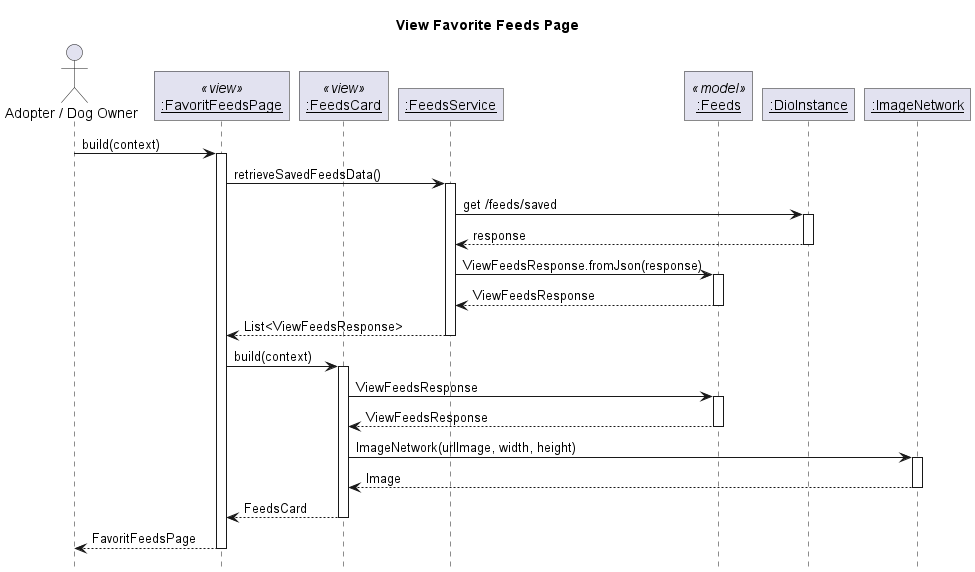

The diagram above was rendered by PlantUML. Its source (embedded in the PNG):
@startuml View Favorite Feeds Page
' Global param
title View Favorite Feeds Page
autoactivate on

' Global style configuration
skinparam RoundCorner 0
hide footbox

' Sequence participant configuration
actor "Adopter / Dog Owner" as User
participant "__:FavoritFeedsPage__" as Page <<view>>
participant "__:FeedsCard__" as Card <<view>>
participant "__:FeedsService__" as Service
participant "__:Feeds__" as Model <<model>>
participant "__:DioInstance__" as Dio
participant "__:ImageNetwork__" as Image

' Sequence diagram
User -> Page: build(context)
Page -> Service : retrieveSavedFeedsData()
Service -> Dio : get /feeds/saved
Service <-- Dio : response
Service -> Model : ViewFeedsResponse.fromJson(response)
Service <-- Model : ViewFeedsResponse
Page <-- Service : List<ViewFeedsResponse>
Page -> Card : build(context)
Card -> Model : ViewFeedsResponse
Card <-- Model : ViewFeedsResponse
Card -> Image : ImageNetwork(urlImage, width, height)
Card <-- Image : Image
Page <-- Card : FeedsCard
User <-- Page : FavoritFeedsPage


@enduml